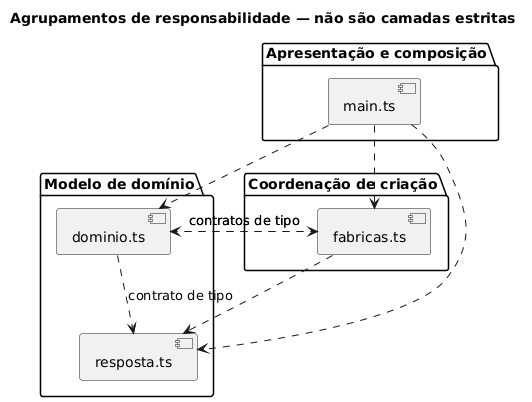

The diagram above was rendered by PlantUML. Its source (embedded in the PNG):
@startuml
title Agrupamentos de responsabilidade — não são camadas estritas
package "Apresentação e composição" {
  component "main.ts" as Main
}
package "Coordenação de criação" {
  component "fabricas.ts" as Fabricas
}
package "Modelo de domínio" {
  component "dominio.ts" as Dominio
  component "resposta.ts" as Respostas
}
Main ..> Fabricas
Main ..> Dominio
Main ..> Respostas
Fabricas ..> Dominio : contratos de tipo
Fabricas ..> Respostas
Dominio ..> Fabricas : contratos de tipo
Dominio ..> Respostas : contrato de tipo
@enduml